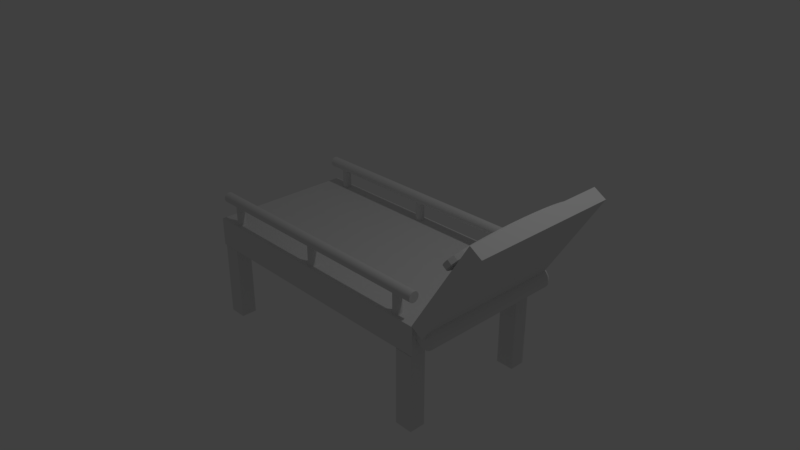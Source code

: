 # Source: HospitalBed.blend  (saved by Blender 2.79.0; exported with 4.5.12 LTS)
import bpy
from mathutils import Matrix  # noqa: F401  (used for matrix-valued properties, if any)

bpy.ops.wm.read_factory_settings(use_empty=True)
scene = bpy.context.scene
scene.name = 'Scene'

# ---- collections
col_collection_1 = bpy.data.collections.new('Collection 1'); scene.collection.children.link(col_collection_1)

# ---- materials (node trees are filled in below, after node groups)
mat_material = bpy.data.materials.new('Material')
mat_material.alpha_threshold = 0.0
mat_material.use_transparent_shadow = False
mat_material.roughness = 0.5
mat_material.line_color = (0.0, 0.0, 0.0, 1.0)

# ---- material node trees

# ---- world
world_world = bpy.data.worlds.new('World'); scene.world = world_world
world_world.color = (0.05088, 0.05088, 0.05088)
world_world.use_sun_shadow = False
world_world.sun_shadow_jitter_overblur = 0.0
world_world.cycles.sampling_method = 'MANUAL'

# ---- cameras
cam_camera = bpy.data.cameras.new('Camera')
cam_camera.clip_end = 100.0
cam_camera.lens = 35.0
cam_camera.sensor_width = 32.0
cam_camera.sensor_height = 18.0
cam_camera.ortho_scale = 7.314
cam_camera.dof.focus_distance = 0.0
cam_camera.dof.aperture_fstop = 128.0

# ---- lights
light_lamp = bpy.data.lights.new('Lamp', 'POINT')
light_lamp.transmission_factor = 0.0
light_lamp.cutoff_distance = 30.0
light_lamp.energy = 100.0
light_lamp.shadow_buffer_clip_start = 1.001
light_lamp.shadow_soft_size = 0.1
light_lamp.shadow_maximum_resolution = 0.006
light_lamp.use_absolute_resolution = True

# ---- meshes
me_cylinder_011 = bpy.data.meshes.new('Cylinder.011')
me_cylinder_011.from_pydata([(0.0, 1.0, -1.0), (0.0, 1.0, 1.0), (0.1951, 0.9808, -1.0), (0.1951, 0.9808, 1.0), (0.3827, 0.9239, -1.0), (0.3827, 0.9239, 1.0), (0.5556, 0.8315, -1.0), (0.5556, 0.8315, 1.0), (0.7071, 0.7071, -1.0), (0.7071, 0.7071, 1.0), (0.8315, 0.5556, -1.0), (0.8315, 0.5556, 1.0), (0.9239, 0.3827, -1.0), (0.9239, 0.3827, 1.0), (0.9808, 0.1951, -1.0), (0.9808, 0.1951, 1.0), (1.0, 7.55e-08, -1.0), (1.0, 7.55e-08, 1.0), (0.9808, -0.1951, -1.0), (0.9808, -0.1951, 1.0), (0.9239, -0.3827, -1.0), (0.9239, -0.3827, 1.0), (0.8315, -0.5556, -1.0), (0.8315, -0.5556, 1.0), (0.7071, -0.7071, -1.0), (0.7071, -0.7071, 1.0), (0.5556, -0.8315, -1.0), (0.5556, -0.8315, 1.0), (0.3827, -0.9239, -1.0), (0.3827, -0.9239, 1.0), (0.1951, -0.9808, -1.0), (0.1951, -0.9808, 1.0), (-3.258e-07, -1.0, -1.0), (-3.258e-07, -1.0, 1.0), (-0.1951, -0.9808, -1.0), (-0.1951, -0.9808, 1.0), (-0.3827, -0.9239, -1.0), (-0.3827, -0.9239, 1.0), (-0.5556, -0.8315, -1.0), (-0.5556, -0.8315, 1.0), (-0.7071, -0.7071, -1.0), (-0.7071, -0.7071, 1.0), (-0.8315, -0.5556, -1.0), (-0.8315, -0.5556, 1.0), (-0.9239, -0.3827, -1.0), (-0.9239, -0.3827, 1.0), (-0.9808, -0.1951, -1.0), (-0.9808, -0.1951, 1.0), (-1.0, 9.656e-07, -1.0), (-1.0, 9.656e-07, 1.0), (-0.9808, 0.1951, -1.0), (-0.9808, 0.1951, 1.0), (-0.9239, 0.3827, -1.0), (-0.9239, 0.3827, 1.0), (-0.8315, 0.5556, -1.0), (-0.8315, 0.5556, 1.0), (-0.7071, 0.7071, -1.0), (-0.7071, 0.7071, 1.0), (-0.5556, 0.8315, -1.0), (-0.5556, 0.8315, 1.0), (-0.3827, 0.9239, -1.0), (-0.3827, 0.9239, 1.0), (-0.1951, 0.9808, -1.0), (-0.1951, 0.9808, 1.0), (-53.01, 1.0, -1.0), (-53.01, 1.0, 1.0), (-52.82, 0.9808, -1.0), (-52.82, 0.9808, 1.0), (-52.63, 0.9239, -1.0), (-52.63, 0.9239, 1.0), (-52.46, 0.8315, -1.0), (-52.46, 0.8315, 1.0), (-52.31, 0.7071, -1.0), (-52.31, 0.7071, 1.0), (-52.18, 0.5556, -1.0), (-52.18, 0.5556, 1.0), (-52.09, 0.3827, -1.0), (-52.09, 0.3827, 1.0), (-52.03, 0.1951, -1.0), (-52.03, 0.1951, 1.0), (-52.01, -1.778e-06, -1.0), (-52.01, -1.778e-06, 1.0), (-52.03, -0.1951, -1.0), (-52.03, -0.1951, 1.0), (-52.09, -0.3827, -1.0), (-52.09, -0.3827, 1.0), (-52.18, -0.5556, -1.0), (-52.18, -0.5556, 1.0), (-52.31, -0.7071, -1.0), (-52.31, -0.7071, 1.0), (-52.46, -0.8315, -1.0), (-52.46, -0.8315, 1.0), (-52.63, -0.9239, -1.0), (-52.63, -0.9239, 1.0), (-52.82, -0.9808, -1.0), (-52.82, -0.9808, 1.0), (-53.01, -1.0, -1.0), (-53.01, -1.0, 1.0), (-53.21, -0.9808, -1.0), (-53.21, -0.9808, 1.0), (-53.4, -0.9239, -1.0), (-53.4, -0.9239, 1.0), (-53.57, -0.8315, -1.0), (-53.57, -0.8315, 1.0), (-53.72, -0.7071, -1.0), (-53.72, -0.7071, 1.0), (-53.84, -0.5556, -1.0), (-53.84, -0.5556, 1.0), (-53.94, -0.3827, -1.0), (-53.94, -0.3827, 1.0), (-53.99, -0.1951, -1.0), (-53.99, -0.1951, 1.0), (-54.01, -9.957e-07, -1.0), (-54.01, -9.957e-07, 1.0), (-53.99, 0.1951, -1.0), (-53.99, 0.1951, 1.0), (-53.94, 0.3827, -1.0), (-53.94, 0.3827, 1.0), (-53.84, 0.5556, -1.0), (-53.84, 0.5556, 1.0), (-53.72, 0.7071, -1.0), (-53.72, 0.7071, 1.0), (-53.57, 0.8315, -1.0), (-53.57, 0.8315, 1.0), (-53.4, 0.9239, -1.0), (-53.4, 0.9239, 1.0), (-53.21, 0.9808, -1.0), (-53.21, 0.9808, 1.0), (-26.51, 1.0, -1.0), (-26.51, 1.0, 1.0), (-26.31, 0.9808, -1.0), (-26.31, 0.9808, 1.0), (-26.12, 0.9239, -1.0), (-26.12, 0.9239, 1.0), (-25.95, 0.8315, -1.0), (-25.95, 0.8315, 1.0), (-25.8, 0.7071, -1.0), (-25.8, 0.7071, 1.0), (-25.68, 0.5556, -1.0), (-25.68, 0.5556, 1.0), (-25.58, 0.3827, -1.0), (-25.58, 0.3827, 1.0), (-25.53, 0.1951, -1.0), (-25.53, 0.1951, 1.0), (-25.51, 1.295e-07, -1.0), (-25.51, 1.295e-07, 1.0), (-25.53, -0.1951, -1.0), (-25.53, -0.1951, 1.0), (-25.58, -0.3827, -1.0), (-25.58, -0.3827, 1.0), (-25.68, -0.5556, -1.0), (-25.68, -0.5556, 1.0), (-25.8, -0.7071, -1.0), (-25.8, -0.7071, 1.0), (-25.95, -0.8315, -1.0), (-25.95, -0.8315, 1.0), (-26.12, -0.9239, -1.0), (-26.12, -0.9239, 1.0), (-26.31, -0.9808, -1.0), (-26.31, -0.9808, 1.0), (-26.51, -1.0, -1.0), (-26.51, -1.0, 1.0), (-26.7, -0.9808, -1.0), (-26.7, -0.9808, 1.0), (-26.89, -0.9239, -1.0), (-26.89, -0.9239, 1.0), (-27.06, -0.8315, -1.0), (-27.06, -0.8315, 1.0), (-27.21, -0.7071, -1.0), (-27.21, -0.7071, 1.0), (-27.34, -0.5556, -1.0), (-27.34, -0.5556, 1.0), (-27.43, -0.3827, -1.0), (-27.43, -0.3827, 1.0), (-27.49, -0.1951, -1.0), (-27.49, -0.1951, 1.0), (-27.51, 9.116e-07, -1.0), (-27.51, 9.116e-07, 1.0), (-27.49, 0.1951, -1.0), (-27.49, 0.1951, 1.0), (-27.43, 0.3827, -1.0), (-27.43, 0.3827, 1.0), (-27.34, 0.5556, -1.0), (-27.34, 0.5556, 1.0), (-27.21, 0.7071, -1.0), (-27.21, 0.7071, 1.0), (-27.06, 0.8315, -1.0), (-27.06, 0.8315, 1.0), (-26.89, 0.9239, -1.0), (-26.89, 0.9239, 1.0), (-26.7, 0.9808, -1.0), (-26.7, 0.9808, 1.0), (-57.58, 1.232, 1.056), (4.566, 1.232, 1.056), (-57.58, 1.209, 0.9766), (4.566, 1.209, 0.9766), (-57.58, 1.139, 0.8998), (4.566, 1.139, 0.8998), (-57.58, 1.025, 0.8291), (4.566, 1.025, 0.8291), (-57.58, 0.8714, 0.7671), (4.566, 0.8714, 0.7671), (-57.58, 0.6846, 0.7161), (4.566, 0.6846, 0.7161), (-57.58, 0.4716, 0.6783), (4.566, 0.4716, 0.6783), (-57.58, 0.2404, 0.655), (4.566, 0.2404, 0.655), (-57.58, -1.584e-06, 0.6472), (4.566, 1.77e-06, 0.6472), (-57.58, -0.2404, 0.655), (4.566, -0.2404, 0.655), (-57.58, -0.4716, 0.6783), (4.566, -0.4716, 0.6783), (-57.58, -0.6846, 0.7161), (4.566, -0.6846, 0.7161), (-57.58, -0.8714, 0.7671), (4.566, -0.8714, 0.7671), (-57.58, -1.025, 0.8291), (4.566, -1.025, 0.8291), (-57.58, -1.139, 0.8998), (4.566, -1.139, 0.8998), (-57.58, -1.209, 0.9766), (4.566, -1.209, 0.9766), (-57.58, -1.232, 1.056), (4.566, -1.232, 1.056), (-57.58, -1.209, 1.136), (4.566, -1.209, 1.136), (-57.58, -1.139, 1.213), (4.566, -1.139, 1.213), (-57.58, -1.025, 1.284), (4.566, -1.025, 1.284), (-57.58, -0.8714, 1.346), (4.566, -0.8714, 1.346), (-57.58, -0.6846, 1.397), (4.566, -0.6846, 1.397), (-57.58, -0.4716, 1.435), (4.566, -0.4716, 1.435), (-57.58, -0.2404, 1.458), (4.566, -0.2404, 1.458), (-57.58, -4.87e-07, 1.466), (4.566, 2.867e-06, 1.466), (-57.58, 0.2404, 1.458), (4.566, 0.2404, 1.458), (-57.58, 0.4716, 1.435), (4.566, 0.4716, 1.435), (-57.58, 0.6846, 1.397), (4.566, 0.6846, 1.397), (-57.58, 0.8714, 1.346), (4.566, 0.8714, 1.346), (-57.58, 1.025, 1.284), (4.566, 1.025, 1.284), (-57.58, 1.139, 1.213), (4.566, 1.139, 1.213), (-57.58, 1.209, 1.136), (4.566, 1.209, 1.136)], [], [(0, 1, 3, 2), (2, 3, 5, 4), (4, 5, 7, 6), (6, 7, 9, 8), (8, 9, 11, 10), (10, 11, 13, 12), (12, 13, 15, 14), (14, 15, 17, 16), (16, 17, 19, 18), (18, 19, 21, 20), (20, 21, 23, 22), (22, 23, 25, 24), (24, 25, 27, 26), (26, 27, 29, 28), (28, 29, 31, 30), (30, 31, 33, 32), (32, 33, 35, 34), (34, 35, 37, 36), (36, 37, 39, 38), (38, 39, 41, 40), (40, 41, 43, 42), (42, 43, 45, 44), (44, 45, 47, 46), (46, 47, 49, 48), (48, 49, 51, 50), (50, 51, 53, 52), (52, 53, 55, 54), (54, 55, 57, 56), (56, 57, 59, 58), (58, 59, 61, 60), (3, 1, 63, 61, 59, 57, 55, 53, 51, 49, 47, 45, 43, 41, 39, 37, 35, 33, 31, 29, 27, 25, 23, 21, 19, 17, 15, 13, 11, 9, 7, 5), (60, 61, 63, 62), (62, 63, 1, 0), (0, 2, 4, 6, 8, 10, 12, 14, 16, 18, 20, 22, 24, 26, 28, 30, 32, 34, 36, 38, 40, 42, 44, 46, 48, 50, 52, 54, 56, 58, 60, 62), (64, 65, 67, 66), (66, 67, 69, 68), (68, 69, 71, 70), (70, 71, 73, 72), (72, 73, 75, 74), (74, 75, 77, 76), (76, 77, 79, 78), (78, 79, 81, 80), (80, 81, 83, 82), (82, 83, 85, 84), (84, 85, 87, 86), (86, 87, 89, 88), (88, 89, 91, 90), (90, 91, 93, 92), (92, 93, 95, 94), (94, 95, 97, 96), (96, 97, 99, 98), (98, 99, 101, 100), (100, 101, 103, 102), (102, 103, 105, 104), (104, 105, 107, 106), (106, 107, 109, 108), (108, 109, 111, 110), (110, 111, 113, 112), (112, 113, 115, 114), (114, 115, 117, 116), (116, 117, 119, 118), (118, 119, 121, 120), (120, 121, 123, 122), (122, 123, 125, 124), (67, 65, 127, 125, 123, 121, 119, 117, 115, 113, 111, 109, 107, 105, 103, 101, 99, 97, 95, 93, 91, 89, 87, 85, 83, 81, 79, 77, 75, 73, 71, 69), (124, 125, 127, 126), (126, 127, 65, 64), (64, 66, 68, 70, 72, 74, 76, 78, 80, 82, 84, 86, 88, 90, 92, 94, 96, 98, 100, 102, 104, 106, 108, 110, 112, 114, 116, 118, 120, 122, 124, 126), (128, 129, 131, 130), (130, 131, 133, 132), (132, 133, 135, 134), (134, 135, 137, 136), (136, 137, 139, 138), (138, 139, 141, 140), (140, 141, 143, 142), (142, 143, 145, 144), (144, 145, 147, 146), (146, 147, 149, 148), (148, 149, 151, 150), (150, 151, 153, 152), (152, 153, 155, 154), (154, 155, 157, 156), (156, 157, 159, 158), (158, 159, 161, 160), (160, 161, 163, 162), (162, 163, 165, 164), (164, 165, 167, 166), (166, 167, 169, 168), (168, 169, 171, 170), (170, 171, 173, 172), (172, 173, 175, 174), (174, 175, 177, 176), (176, 177, 179, 178), (178, 179, 181, 180), (180, 181, 183, 182), (182, 183, 185, 184), (184, 185, 187, 186), (186, 187, 189, 188), (131, 129, 191, 189, 187, 185, 183, 181, 179, 177, 175, 173, 171, 169, 167, 165, 163, 161, 159, 157, 155, 153, 151, 149, 147, 145, 143, 141, 139, 137, 135, 133), (188, 189, 191, 190), (190, 191, 129, 128), (128, 130, 132, 134, 136, 138, 140, 142, 144, 146, 148, 150, 152, 154, 156, 158, 160, 162, 164, 166, 168, 170, 172, 174, 176, 178, 180, 182, 184, 186, 188, 190), (192, 193, 195, 194), (194, 195, 197, 196), (196, 197, 199, 198), (198, 199, 201, 200), (200, 201, 203, 202), (202, 203, 205, 204), (204, 205, 207, 206), (206, 207, 209, 208), (208, 209, 211, 210), (210, 211, 213, 212), (212, 213, 215, 214), (214, 215, 217, 216), (216, 217, 219, 218), (218, 219, 221, 220), (220, 221, 223, 222), (222, 223, 225, 224), (224, 225, 227, 226), (226, 227, 229, 228), (228, 229, 231, 230), (230, 231, 233, 232), (232, 233, 235, 234), (234, 235, 237, 236), (236, 237, 239, 238), (238, 239, 241, 240), (240, 241, 243, 242), (242, 243, 245, 244), (244, 245, 247, 246), (246, 247, 249, 248), (248, 249, 251, 250), (250, 251, 253, 252), (195, 193, 255, 253, 251, 249, 247, 245, 243, 241, 239, 237, 235, 233, 231, 229, 227, 225, 223, 221, 219, 217, 215, 213, 211, 209, 207, 205, 203, 201, 199, 197), (252, 253, 255, 254), (254, 255, 193, 192), (192, 194, 196, 198, 200, 202, 204, 206, 208, 210, 212, 214, 216, 218, 220, 222, 224, 226, 228, 230, 232, 234, 236, 238, 240, 242, 244, 246, 248, 250, 252, 254)])
me_cylinder_011.use_remesh_preserve_volume = False
me_cylinder_011.use_remesh_preserve_attributes = False
me_cylinder_011.use_mirror_vertex_groups = False
me_cylinder_011.update()
me_cylinder_004 = bpy.data.meshes.new('Cylinder.004')
me_cylinder_004.from_pydata([(0.0, 1.0, -1.0), (0.0, 1.0, 1.0), (0.1951, 0.9808, -1.0), (0.1951, 0.9808, 1.0), (0.3827, 0.9239, -1.0), (0.3827, 0.9239, 1.0), (0.5556, 0.8315, -1.0), (0.5556, 0.8315, 1.0), (0.7071, 0.7071, -1.0), (0.7071, 0.7071, 1.0), (0.8315, 0.5556, -1.0), (0.8315, 0.5556, 1.0), (0.9239, 0.3827, -1.0), (0.9239, 0.3827, 1.0), (0.9808, 0.1951, -1.0), (0.9808, 0.1951, 1.0), (1.0, 7.55e-08, -1.0), (1.0, 7.55e-08, 1.0), (0.9808, -0.1951, -1.0), (0.9808, -0.1951, 1.0), (0.9239, -0.3827, -1.0), (0.9239, -0.3827, 1.0), (0.8315, -0.5556, -1.0), (0.8315, -0.5556, 1.0), (0.7071, -0.7071, -1.0), (0.7071, -0.7071, 1.0), (0.5556, -0.8315, -1.0), (0.5556, -0.8315, 1.0), (0.3827, -0.9239, -1.0), (0.3827, -0.9239, 1.0), (0.1951, -0.9808, -1.0), (0.1951, -0.9808, 1.0), (-3.258e-07, -1.0, -1.0), (-3.258e-07, -1.0, 1.0), (-0.1951, -0.9808, -1.0), (-0.1951, -0.9808, 1.0), (-0.3827, -0.9239, -1.0), (-0.3827, -0.9239, 1.0), (-0.5556, -0.8315, -1.0), (-0.5556, -0.8315, 1.0), (-0.7071, -0.7071, -1.0), (-0.7071, -0.7071, 1.0), (-0.8315, -0.5556, -1.0), (-0.8315, -0.5556, 1.0), (-0.9239, -0.3827, -1.0), (-0.9239, -0.3827, 1.0), (-0.9808, -0.1951, -1.0), (-0.9808, -0.1951, 1.0), (-1.0, 9.656e-07, -1.0), (-1.0, 9.656e-07, 1.0), (-0.9808, 0.1951, -1.0), (-0.9808, 0.1951, 1.0), (-0.9239, 0.3827, -1.0), (-0.9239, 0.3827, 1.0), (-0.8315, 0.5556, -1.0), (-0.8315, 0.5556, 1.0), (-0.7071, 0.7071, -1.0), (-0.7071, 0.7071, 1.0), (-0.5556, 0.8315, -1.0), (-0.5556, 0.8315, 1.0), (-0.3827, 0.9239, -1.0), (-0.3827, 0.9239, 1.0), (-0.1951, 0.9808, -1.0), (-0.1951, 0.9808, 1.0), (-53.01, 1.0, -1.0), (-53.01, 1.0, 1.0), (-52.82, 0.9808, -1.0), (-52.82, 0.9808, 1.0), (-52.63, 0.9239, -1.0), (-52.63, 0.9239, 1.0), (-52.46, 0.8315, -1.0), (-52.46, 0.8315, 1.0), (-52.31, 0.7071, -1.0), (-52.31, 0.7071, 1.0), (-52.18, 0.5556, -1.0), (-52.18, 0.5556, 1.0), (-52.09, 0.3827, -1.0), (-52.09, 0.3827, 1.0), (-52.03, 0.1951, -1.0), (-52.03, 0.1951, 1.0), (-52.01, -1.778e-06, -1.0), (-52.01, -1.778e-06, 1.0), (-52.03, -0.1951, -1.0), (-52.03, -0.1951, 1.0), (-52.09, -0.3827, -1.0), (-52.09, -0.3827, 1.0), (-52.18, -0.5556, -1.0), (-52.18, -0.5556, 1.0), (-52.31, -0.7071, -1.0), (-52.31, -0.7071, 1.0), (-52.46, -0.8315, -1.0), (-52.46, -0.8315, 1.0), (-52.63, -0.9239, -1.0), (-52.63, -0.9239, 1.0), (-52.82, -0.9808, -1.0), (-52.82, -0.9808, 1.0), (-53.01, -1.0, -1.0), (-53.01, -1.0, 1.0), (-53.21, -0.9808, -1.0), (-53.21, -0.9808, 1.0), (-53.4, -0.9239, -1.0), (-53.4, -0.9239, 1.0), (-53.57, -0.8315, -1.0), (-53.57, -0.8315, 1.0), (-53.72, -0.7071, -1.0), (-53.72, -0.7071, 1.0), (-53.84, -0.5556, -1.0), (-53.84, -0.5556, 1.0), (-53.94, -0.3827, -1.0), (-53.94, -0.3827, 1.0), (-53.99, -0.1951, -1.0), (-53.99, -0.1951, 1.0), (-54.01, -9.957e-07, -1.0), (-54.01, -9.957e-07, 1.0), (-53.99, 0.1951, -1.0), (-53.99, 0.1951, 1.0), (-53.94, 0.3827, -1.0), (-53.94, 0.3827, 1.0), (-53.84, 0.5556, -1.0), (-53.84, 0.5556, 1.0), (-53.72, 0.7071, -1.0), (-53.72, 0.7071, 1.0), (-53.57, 0.8315, -1.0), (-53.57, 0.8315, 1.0), (-53.4, 0.9239, -1.0), (-53.4, 0.9239, 1.0), (-53.21, 0.9808, -1.0), (-53.21, 0.9808, 1.0), (-26.51, 1.0, -1.0), (-26.51, 1.0, 1.0), (-26.31, 0.9808, -1.0), (-26.31, 0.9808, 1.0), (-26.12, 0.9239, -1.0), (-26.12, 0.9239, 1.0), (-25.95, 0.8315, -1.0), (-25.95, 0.8315, 1.0), (-25.8, 0.7071, -1.0), (-25.8, 0.7071, 1.0), (-25.68, 0.5556, -1.0), (-25.68, 0.5556, 1.0), (-25.58, 0.3827, -1.0), (-25.58, 0.3827, 1.0), (-25.53, 0.1951, -1.0), (-25.53, 0.1951, 1.0), (-25.51, 1.295e-07, -1.0), (-25.51, 1.295e-07, 1.0), (-25.53, -0.1951, -1.0), (-25.53, -0.1951, 1.0), (-25.58, -0.3827, -1.0), (-25.58, -0.3827, 1.0), (-25.68, -0.5556, -1.0), (-25.68, -0.5556, 1.0), (-25.8, -0.7071, -1.0), (-25.8, -0.7071, 1.0), (-25.95, -0.8315, -1.0), (-25.95, -0.8315, 1.0), (-26.12, -0.9239, -1.0), (-26.12, -0.9239, 1.0), (-26.31, -0.9808, -1.0), (-26.31, -0.9808, 1.0), (-26.51, -1.0, -1.0), (-26.51, -1.0, 1.0), (-26.7, -0.9808, -1.0), (-26.7, -0.9808, 1.0), (-26.89, -0.9239, -1.0), (-26.89, -0.9239, 1.0), (-27.06, -0.8315, -1.0), (-27.06, -0.8315, 1.0), (-27.21, -0.7071, -1.0), (-27.21, -0.7071, 1.0), (-27.34, -0.5556, -1.0), (-27.34, -0.5556, 1.0), (-27.43, -0.3827, -1.0), (-27.43, -0.3827, 1.0), (-27.49, -0.1951, -1.0), (-27.49, -0.1951, 1.0), (-27.51, 9.116e-07, -1.0), (-27.51, 9.116e-07, 1.0), (-27.49, 0.1951, -1.0), (-27.49, 0.1951, 1.0), (-27.43, 0.3827, -1.0), (-27.43, 0.3827, 1.0), (-27.34, 0.5556, -1.0), (-27.34, 0.5556, 1.0), (-27.21, 0.7071, -1.0), (-27.21, 0.7071, 1.0), (-27.06, 0.8315, -1.0), (-27.06, 0.8315, 1.0), (-26.89, 0.9239, -1.0), (-26.89, 0.9239, 1.0), (-26.7, 0.9808, -1.0), (-26.7, 0.9808, 1.0), (-57.58, 1.232, 1.056), (4.566, 1.232, 1.056), (-57.58, 1.209, 0.9766), (4.566, 1.209, 0.9766), (-57.58, 1.139, 0.8998), (4.566, 1.139, 0.8998), (-57.58, 1.025, 0.8291), (4.566, 1.025, 0.8291), (-57.58, 0.8714, 0.7671), (4.566, 0.8714, 0.7671), (-57.58, 0.6846, 0.7161), (4.566, 0.6846, 0.7161), (-57.58, 0.4716, 0.6783), (4.566, 0.4716, 0.6783), (-57.58, 0.2404, 0.655), (4.566, 0.2404, 0.655), (-57.58, -1.584e-06, 0.6472), (4.566, 1.77e-06, 0.6472), (-57.58, -0.2404, 0.655), (4.566, -0.2404, 0.655), (-57.58, -0.4716, 0.6783), (4.566, -0.4716, 0.6783), (-57.58, -0.6846, 0.7161), (4.566, -0.6846, 0.7161), (-57.58, -0.8714, 0.7671), (4.566, -0.8714, 0.7671), (-57.58, -1.025, 0.8291), (4.566, -1.025, 0.8291), (-57.58, -1.139, 0.8998), (4.566, -1.139, 0.8998), (-57.58, -1.209, 0.9766), (4.566, -1.209, 0.9766), (-57.58, -1.232, 1.056), (4.566, -1.232, 1.056), (-57.58, -1.209, 1.136), (4.566, -1.209, 1.136), (-57.58, -1.139, 1.213), (4.566, -1.139, 1.213), (-57.58, -1.025, 1.284), (4.566, -1.025, 1.284), (-57.58, -0.8714, 1.346), (4.566, -0.8714, 1.346), (-57.58, -0.6846, 1.397), (4.566, -0.6846, 1.397), (-57.58, -0.4716, 1.435), (4.566, -0.4716, 1.435), (-57.58, -0.2404, 1.458), (4.566, -0.2404, 1.458), (-57.58, -4.87e-07, 1.466), (4.566, 2.867e-06, 1.466), (-57.58, 0.2404, 1.458), (4.566, 0.2404, 1.458), (-57.58, 0.4716, 1.435), (4.566, 0.4716, 1.435), (-57.58, 0.6846, 1.397), (4.566, 0.6846, 1.397), (-57.58, 0.8714, 1.346), (4.566, 0.8714, 1.346), (-57.58, 1.025, 1.284), (4.566, 1.025, 1.284), (-57.58, 1.139, 1.213), (4.566, 1.139, 1.213), (-57.58, 1.209, 1.136), (4.566, 1.209, 1.136)], [], [(0, 1, 3, 2), (2, 3, 5, 4), (4, 5, 7, 6), (6, 7, 9, 8), (8, 9, 11, 10), (10, 11, 13, 12), (12, 13, 15, 14), (14, 15, 17, 16), (16, 17, 19, 18), (18, 19, 21, 20), (20, 21, 23, 22), (22, 23, 25, 24), (24, 25, 27, 26), (26, 27, 29, 28), (28, 29, 31, 30), (30, 31, 33, 32), (32, 33, 35, 34), (34, 35, 37, 36), (36, 37, 39, 38), (38, 39, 41, 40), (40, 41, 43, 42), (42, 43, 45, 44), (44, 45, 47, 46), (46, 47, 49, 48), (48, 49, 51, 50), (50, 51, 53, 52), (52, 53, 55, 54), (54, 55, 57, 56), (56, 57, 59, 58), (58, 59, 61, 60), (3, 1, 63, 61, 59, 57, 55, 53, 51, 49, 47, 45, 43, 41, 39, 37, 35, 33, 31, 29, 27, 25, 23, 21, 19, 17, 15, 13, 11, 9, 7, 5), (60, 61, 63, 62), (62, 63, 1, 0), (0, 2, 4, 6, 8, 10, 12, 14, 16, 18, 20, 22, 24, 26, 28, 30, 32, 34, 36, 38, 40, 42, 44, 46, 48, 50, 52, 54, 56, 58, 60, 62), (64, 65, 67, 66), (66, 67, 69, 68), (68, 69, 71, 70), (70, 71, 73, 72), (72, 73, 75, 74), (74, 75, 77, 76), (76, 77, 79, 78), (78, 79, 81, 80), (80, 81, 83, 82), (82, 83, 85, 84), (84, 85, 87, 86), (86, 87, 89, 88), (88, 89, 91, 90), (90, 91, 93, 92), (92, 93, 95, 94), (94, 95, 97, 96), (96, 97, 99, 98), (98, 99, 101, 100), (100, 101, 103, 102), (102, 103, 105, 104), (104, 105, 107, 106), (106, 107, 109, 108), (108, 109, 111, 110), (110, 111, 113, 112), (112, 113, 115, 114), (114, 115, 117, 116), (116, 117, 119, 118), (118, 119, 121, 120), (120, 121, 123, 122), (122, 123, 125, 124), (67, 65, 127, 125, 123, 121, 119, 117, 115, 113, 111, 109, 107, 105, 103, 101, 99, 97, 95, 93, 91, 89, 87, 85, 83, 81, 79, 77, 75, 73, 71, 69), (124, 125, 127, 126), (126, 127, 65, 64), (64, 66, 68, 70, 72, 74, 76, 78, 80, 82, 84, 86, 88, 90, 92, 94, 96, 98, 100, 102, 104, 106, 108, 110, 112, 114, 116, 118, 120, 122, 124, 126), (128, 129, 131, 130), (130, 131, 133, 132), (132, 133, 135, 134), (134, 135, 137, 136), (136, 137, 139, 138), (138, 139, 141, 140), (140, 141, 143, 142), (142, 143, 145, 144), (144, 145, 147, 146), (146, 147, 149, 148), (148, 149, 151, 150), (150, 151, 153, 152), (152, 153, 155, 154), (154, 155, 157, 156), (156, 157, 159, 158), (158, 159, 161, 160), (160, 161, 163, 162), (162, 163, 165, 164), (164, 165, 167, 166), (166, 167, 169, 168), (168, 169, 171, 170), (170, 171, 173, 172), (172, 173, 175, 174), (174, 175, 177, 176), (176, 177, 179, 178), (178, 179, 181, 180), (180, 181, 183, 182), (182, 183, 185, 184), (184, 185, 187, 186), (186, 187, 189, 188), (131, 129, 191, 189, 187, 185, 183, 181, 179, 177, 175, 173, 171, 169, 167, 165, 163, 161, 159, 157, 155, 153, 151, 149, 147, 145, 143, 141, 139, 137, 135, 133), (188, 189, 191, 190), (190, 191, 129, 128), (128, 130, 132, 134, 136, 138, 140, 142, 144, 146, 148, 150, 152, 154, 156, 158, 160, 162, 164, 166, 168, 170, 172, 174, 176, 178, 180, 182, 184, 186, 188, 190), (192, 193, 195, 194), (194, 195, 197, 196), (196, 197, 199, 198), (198, 199, 201, 200), (200, 201, 203, 202), (202, 203, 205, 204), (204, 205, 207, 206), (206, 207, 209, 208), (208, 209, 211, 210), (210, 211, 213, 212), (212, 213, 215, 214), (214, 215, 217, 216), (216, 217, 219, 218), (218, 219, 221, 220), (220, 221, 223, 222), (222, 223, 225, 224), (224, 225, 227, 226), (226, 227, 229, 228), (228, 229, 231, 230), (230, 231, 233, 232), (232, 233, 235, 234), (234, 235, 237, 236), (236, 237, 239, 238), (238, 239, 241, 240), (240, 241, 243, 242), (242, 243, 245, 244), (244, 245, 247, 246), (246, 247, 249, 248), (248, 249, 251, 250), (250, 251, 253, 252), (195, 193, 255, 253, 251, 249, 247, 245, 243, 241, 239, 237, 235, 233, 231, 229, 227, 225, 223, 221, 219, 217, 215, 213, 211, 209, 207, 205, 203, 201, 199, 197), (252, 253, 255, 254), (254, 255, 193, 192), (192, 194, 196, 198, 200, 202, 204, 206, 208, 210, 212, 214, 216, 218, 220, 222, 224, 226, 228, 230, 232, 234, 236, 238, 240, 242, 244, 246, 248, 250, 252, 254)])
me_cylinder_004.use_remesh_preserve_volume = False
me_cylinder_004.use_remesh_preserve_attributes = False
me_cylinder_004.use_mirror_vertex_groups = False
me_cylinder_004.update()
me_cylinder_002 = bpy.data.meshes.new('Cylinder.002')
me_cylinder_002.from_pydata([(0.0, 1.0, -1.0), (0.0, 1.0, 1.0), (0.1951, 0.9808, -1.0), (0.1951, 0.9808, 1.0), (0.3827, 0.9239, -1.0), (0.3827, 0.9239, 1.0), (0.5556, 0.8315, -1.0), (0.5556, 0.8315, 1.0), (0.7071, 0.7071, -1.0), (0.7071, 0.7071, 1.0), (0.8315, 0.5556, -1.0), (0.8315, 0.5556, 1.0), (0.9239, 0.3827, -1.0), (0.9239, 0.3827, 1.0), (0.9808, 0.1951, -1.0), (0.9808, 0.1951, 1.0), (1.0, 7.55e-08, -1.0), (1.0, 7.55e-08, 1.0), (0.9808, -0.1951, -1.0), (0.9808, -0.1951, 1.0), (0.9239, -0.3827, -1.0), (0.9239, -0.3827, 1.0), (0.8315, -0.5556, -1.0), (0.8315, -0.5556, 1.0), (0.7071, -0.7071, -1.0), (0.7071, -0.7071, 1.0), (0.5556, -0.8315, -1.0), (0.5556, -0.8315, 1.0), (0.3827, -0.9239, -1.0), (0.3827, -0.9239, 1.0), (0.1951, -0.9808, -1.0), (0.1951, -0.9808, 1.0), (-3.258e-07, -1.0, -1.0), (-3.258e-07, -1.0, 1.0), (-0.1951, -0.9808, -1.0), (-0.1951, -0.9808, 1.0), (-0.3827, -0.9239, -1.0), (-0.3827, -0.9239, 1.0), (-0.5556, -0.8315, -1.0), (-0.5556, -0.8315, 1.0), (-0.7071, -0.7071, -1.0), (-0.7071, -0.7071, 1.0), (-0.8315, -0.5556, -1.0), (-0.8315, -0.5556, 1.0), (-0.9239, -0.3827, -1.0), (-0.9239, -0.3827, 1.0), (-0.9808, -0.1951, -1.0), (-0.9808, -0.1951, 1.0), (-1.0, 9.656e-07, -1.0), (-1.0, 9.656e-07, 1.0), (-0.9808, 0.1951, -1.0), (-0.9808, 0.1951, 1.0), (-0.9239, 0.3827, -1.0), (-0.9239, 0.3827, 1.0), (-0.8315, 0.5556, -1.0), (-0.8315, 0.5556, 1.0), (-0.7071, 0.7071, -1.0), (-0.7071, 0.7071, 1.0), (-0.5556, 0.8315, -1.0), (-0.5556, 0.8315, 1.0), (-0.3827, 0.9239, -1.0), (-0.3827, 0.9239, 1.0), (-0.1951, 0.9808, -1.0), (-0.1951, 0.9808, 1.0)], [], [(0, 1, 3, 2), (2, 3, 5, 4), (4, 5, 7, 6), (6, 7, 9, 8), (8, 9, 11, 10), (10, 11, 13, 12), (12, 13, 15, 14), (14, 15, 17, 16), (16, 17, 19, 18), (18, 19, 21, 20), (20, 21, 23, 22), (22, 23, 25, 24), (24, 25, 27, 26), (26, 27, 29, 28), (28, 29, 31, 30), (30, 31, 33, 32), (32, 33, 35, 34), (34, 35, 37, 36), (36, 37, 39, 38), (38, 39, 41, 40), (40, 41, 43, 42), (42, 43, 45, 44), (44, 45, 47, 46), (46, 47, 49, 48), (48, 49, 51, 50), (50, 51, 53, 52), (52, 53, 55, 54), (54, 55, 57, 56), (56, 57, 59, 58), (58, 59, 61, 60), (3, 1, 63, 61, 59, 57, 55, 53, 51, 49, 47, 45, 43, 41, 39, 37, 35, 33, 31, 29, 27, 25, 23, 21, 19, 17, 15, 13, 11, 9, 7, 5), (60, 61, 63, 62), (62, 63, 1, 0), (0, 2, 4, 6, 8, 10, 12, 14, 16, 18, 20, 22, 24, 26, 28, 30, 32, 34, 36, 38, 40, 42, 44, 46, 48, 50, 52, 54, 56, 58, 60, 62)])
me_cylinder_002.use_remesh_preserve_volume = False
me_cylinder_002.use_remesh_preserve_attributes = False
me_cylinder_002.use_mirror_vertex_groups = False
me_cylinder_002.update()
me_cube = bpy.data.meshes.new('Cube')
me_cube.from_pydata([(-1.0, -1.0, -1.0), (-1.0, -1.0, 1.0), (-1.0, 1.0, -1.0), (-1.0, 1.0, 1.0), (1.0, -1.0, -1.0), (1.0, -1.0, 1.0), (1.0, 1.0, -1.0), (1.0, 1.0, 1.0)], [], [(0, 1, 3, 2), (2, 3, 7, 6), (6, 7, 5, 4), (4, 5, 1, 0), (2, 6, 4, 0), (7, 3, 1, 5)])
me_cube.use_remesh_preserve_volume = False
me_cube.use_remesh_preserve_attributes = False
me_cube.use_mirror_vertex_groups = False
me_cube.update()
me_cylinder = bpy.data.meshes.new('Cylinder')
me_cylinder.from_pydata([(0.0, 1.0, -1.0), (0.0, 1.0, 1.0), (0.1951, 0.9808, -1.0), (0.1951, 0.9808, 1.0), (0.3827, 0.9239, -1.0), (0.3827, 0.9239, 1.0), (0.5556, 0.8315, -1.0), (0.5556, 0.8315, 1.0), (0.7071, 0.7071, -1.0), (0.7071, 0.7071, 1.0), (0.8315, 0.5556, -1.0), (0.8315, 0.5556, 1.0), (0.9239, 0.3827, -1.0), (0.9239, 0.3827, 1.0), (0.9808, 0.1951, -1.0), (0.9808, 0.1951, 1.0), (1.0, 7.55e-08, -1.0), (1.0, 7.55e-08, 1.0), (0.9808, -0.1951, -1.0), (0.9808, -0.1951, 1.0), (0.9239, -0.3827, -1.0), (0.9239, -0.3827, 1.0), (0.8315, -0.5556, -1.0), (0.8315, -0.5556, 1.0), (0.7071, -0.7071, -1.0), (0.7071, -0.7071, 1.0), (0.5556, -0.8315, -1.0), (0.5556, -0.8315, 1.0), (0.3827, -0.9239, -1.0), (0.3827, -0.9239, 1.0), (0.1951, -0.9808, -1.0), (0.1951, -0.9808, 1.0), (-3.258e-07, -1.0, -1.0), (-3.258e-07, -1.0, 1.0), (-0.1951, -0.9808, -1.0), (-0.1951, -0.9808, 1.0), (-0.3827, -0.9239, -1.0), (-0.3827, -0.9239, 1.0), (-0.5556, -0.8315, -1.0), (-0.5556, -0.8315, 1.0), (-0.7071, -0.7071, -1.0), (-0.7071, -0.7071, 1.0), (-0.8315, -0.5556, -1.0), (-0.8315, -0.5556, 1.0), (-0.9239, -0.3827, -1.0), (-0.9239, -0.3827, 1.0), (-0.9808, -0.1951, -1.0), (-0.9808, -0.1951, 1.0), (-1.0, 9.656e-07, -1.0), (-1.0, 9.656e-07, 1.0), (-0.9808, 0.1951, -1.0), (-0.9808, 0.1951, 1.0), (-0.9239, 0.3827, -1.0), (-0.9239, 0.3827, 1.0), (-0.8315, 0.5556, -1.0), (-0.8315, 0.5556, 1.0), (-0.7071, 0.7071, -1.0), (-0.7071, 0.7071, 1.0), (-0.5556, 0.8315, -1.0), (-0.5556, 0.8315, 1.0), (-0.3827, 0.9239, -1.0), (-0.3827, 0.9239, 1.0), (-0.1951, 0.9808, -1.0), (-0.1951, 0.9808, 1.0)], [], [(0, 1, 3, 2), (2, 3, 5, 4), (4, 5, 7, 6), (6, 7, 9, 8), (8, 9, 11, 10), (10, 11, 13, 12), (12, 13, 15, 14), (14, 15, 17, 16), (16, 17, 19, 18), (18, 19, 21, 20), (20, 21, 23, 22), (22, 23, 25, 24), (24, 25, 27, 26), (26, 27, 29, 28), (28, 29, 31, 30), (30, 31, 33, 32), (32, 33, 35, 34), (34, 35, 37, 36), (36, 37, 39, 38), (38, 39, 41, 40), (40, 41, 43, 42), (42, 43, 45, 44), (44, 45, 47, 46), (46, 47, 49, 48), (48, 49, 51, 50), (50, 51, 53, 52), (52, 53, 55, 54), (54, 55, 57, 56), (56, 57, 59, 58), (58, 59, 61, 60), (3, 1, 63, 61, 59, 57, 55, 53, 51, 49, 47, 45, 43, 41, 39, 37, 35, 33, 31, 29, 27, 25, 23, 21, 19, 17, 15, 13, 11, 9, 7, 5), (60, 61, 63, 62), (62, 63, 1, 0), (0, 2, 4, 6, 8, 10, 12, 14, 16, 18, 20, 22, 24, 26, 28, 30, 32, 34, 36, 38, 40, 42, 44, 46, 48, 50, 52, 54, 56, 58, 60, 62)])
me_cylinder.use_remesh_preserve_volume = False
me_cylinder.use_remesh_preserve_attributes = False
me_cylinder.use_mirror_vertex_groups = False
me_cylinder.update()
me_cube_004 = bpy.data.meshes.new('Cube.004')
me_cube_004.from_pydata([(-1.0, -1.0, -1.0), (-1.0, -1.0, 1.0), (-1.0, 1.0, -1.0), (-1.0, 1.0, 1.0), (1.0, -1.0, -1.0), (1.0, -1.0, 1.0), (1.0, 1.0, -1.0), (1.0, 1.0, 1.0), (-28.85, -0.9061, -1.0), (-28.85, -0.9061, 1.0), (-28.85, 1.094, -1.0), (-28.85, 1.094, 1.0), (-26.85, -0.9061, -1.0), (-26.85, -0.9061, 1.0), (-26.85, 1.094, -1.0), (-26.85, 1.094, 1.0), (-1.0, 15.71, -1.0), (-1.0, 15.71, 1.0), (-1.0, 17.71, -1.0), (-1.0, 17.71, 1.0), (1.0, 15.71, -1.0), (1.0, 15.71, 1.0), (1.0, 17.71, -1.0), (1.0, 17.71, 1.0), (-28.85, 15.62, -1.0), (-28.85, 15.62, 1.0), (-28.85, 17.62, -1.0), (-28.85, 17.62, 1.0), (-26.85, 15.62, -1.0), (-26.85, 15.62, 1.0), (-26.85, 17.62, -1.0), (-26.85, 17.62, 1.0), (1.12, 17.74, 1.015), (1.12, -1.033, 1.015), (-28.97, -1.033, 1.015), (-28.97, 17.74, 1.015), (1.12, 17.74, 1.761), (1.12, -1.033, 1.761), (-28.97, -1.033, 1.761), (-28.97, 17.74, 1.761)], [], [(0, 1, 3, 2), (2, 3, 7, 6), (6, 7, 5, 4), (4, 5, 1, 0), (2, 6, 4, 0), (7, 3, 1, 5), (8, 9, 11, 10), (10, 11, 15, 14), (14, 15, 13, 12), (12, 13, 9, 8), (10, 14, 12, 8), (15, 11, 9, 13), (16, 17, 19, 18), (18, 19, 23, 22), (22, 23, 21, 20), (20, 21, 17, 16), (18, 22, 20, 16), (23, 19, 17, 21), (24, 25, 27, 26), (26, 27, 31, 30), (30, 31, 29, 28), (28, 29, 25, 24), (26, 30, 28, 24), (31, 27, 25, 29), (32, 33, 34, 35), (36, 39, 38, 37), (32, 36, 37, 33), (33, 37, 38, 34), (34, 38, 39, 35), (36, 32, 35, 39)])
me_cube_004.materials.append(mat_material)
me_cube_004.use_remesh_preserve_volume = False
me_cube_004.use_remesh_preserve_attributes = False
me_cube_004.use_mirror_vertex_groups = False
me_cube_004.update()

# ---- objects
ob_cylinder_002 = bpy.data.objects.new('Cylinder.002', me_cylinder_011)
ob_cylinder_003 = bpy.data.objects.new('Cylinder.003', me_cylinder_004)
ob_cylinder_001 = bpy.data.objects.new('Cylinder.001', me_cylinder_002)
ob_cube = bpy.data.objects.new('Cube', me_cube)
ob_cylinder = bpy.data.objects.new('Cylinder', me_cylinder)
ob_cube_004 = bpy.data.objects.new('Cube.004', me_cube_004)
ob_lamp = bpy.data.objects.new('Lamp', light_lamp)
ob_camera = bpy.data.objects.new('Camera', cam_camera)

# ---- transforms, parenting, visibility, modifiers, constraints
ob_cylinder_002.location = (1.5, 0.91, 0.32)
ob_cylinder_002.scale = (0.05659, 0.05659, 0.1704)
ob_cylinder_002.lineart.crease_threshold = 0.0
ob_cylinder_003.location = (1.5, -0.91, 0.32)
ob_cylinder_003.scale = (0.05659, 0.05659, 0.1704)
ob_cylinder_003.lineart.crease_threshold = 0.0
ob_cylinder_001.location = (2.3, -0.008053, 1.142)
ob_cylinder_001.rotation_euler = (0.0, -0.9318, 0.0)
ob_cylinder_001.scale = (0.2776, 1.0, 0.03308)
ob_cylinder_001.lineart.crease_threshold = 0.0
ob_cube.location = (2.286, 0.002655, 0.7875)
ob_cube.rotation_euler = (0.0, 0.5512, 0.0)
ob_cube.scale = (0.09377, 1.0, 0.749)
ob_cube.lineart.crease_threshold = 0.0
ob_cylinder.location = (1.949, 0.04498, 0.07922)
ob_cylinder.rotation_euler = (0.0, 1.571, 1.571)
ob_cylinder.scale = (0.1462, 0.1462, 0.9758)
ob_cylinder.lineart.crease_threshold = 0.0
ob_cube_004.location = (1.69, -0.89, -0.72)
ob_cube_004.scale = (0.1214, 0.1065, 0.5188)
ob_cube_004.lineart.crease_threshold = 0.0
ob_lamp.location = (4.076, 1.005, 5.904)
ob_lamp.rotation_euler = (0.6503, 0.05522, 1.866)
ob_lamp.lock_rotations_4d = False
ob_lamp.empty_display_type = 'ARROWS'
ob_lamp.color = (0.0, 0.0, 0.0, 0.0)
ob_lamp.lineart.crease_threshold = 0.0
ob_camera.location = (7.481, -6.508, 5.344)
ob_camera.rotation_euler = (1.109, 0.0, 0.8149)
ob_camera.lock_rotations_4d = False
ob_camera.empty_display_type = 'ARROWS'
ob_camera.color = (0.0, 0.0, 0.0, 0.0)
ob_camera.display_type = 'WIRE'
ob_camera.lineart.crease_threshold = 0.0

# ---- collection membership
col_collection_1.objects.link(ob_cylinder_002)
col_collection_1.objects.link(ob_cylinder_003)
col_collection_1.objects.link(ob_cylinder_001)
col_collection_1.objects.link(ob_cube)
col_collection_1.objects.link(ob_cylinder)
col_collection_1.objects.link(ob_cube_004)
col_collection_1.objects.link(ob_lamp)
col_collection_1.objects.link(ob_camera)

# ---- scene / render settings (as saved in the file)
scene.camera = ob_camera
scene.frame_start = 1; scene.frame_end = 250; scene.frame_set(1)
scene.render.engine = 'BLENDER_EEVEE_NEXT'
scene.render.resolution_percentage = 50
scene.render.dither_intensity = 0.0
scene.cycles.use_denoising = False
scene.cycles.samples = 128
scene.cycles.sampling_pattern = 'TABULATED_SOBOL'
scene.cycles.use_adaptive_sampling = False
scene.cycles.use_light_tree = False
scene.cycles.blur_glossy = 0.0
scene.cycles.sample_clamp_indirect = 0.0
scene.view_settings.view_transform = 'Standard'
bpy.context.view_layer.update()
